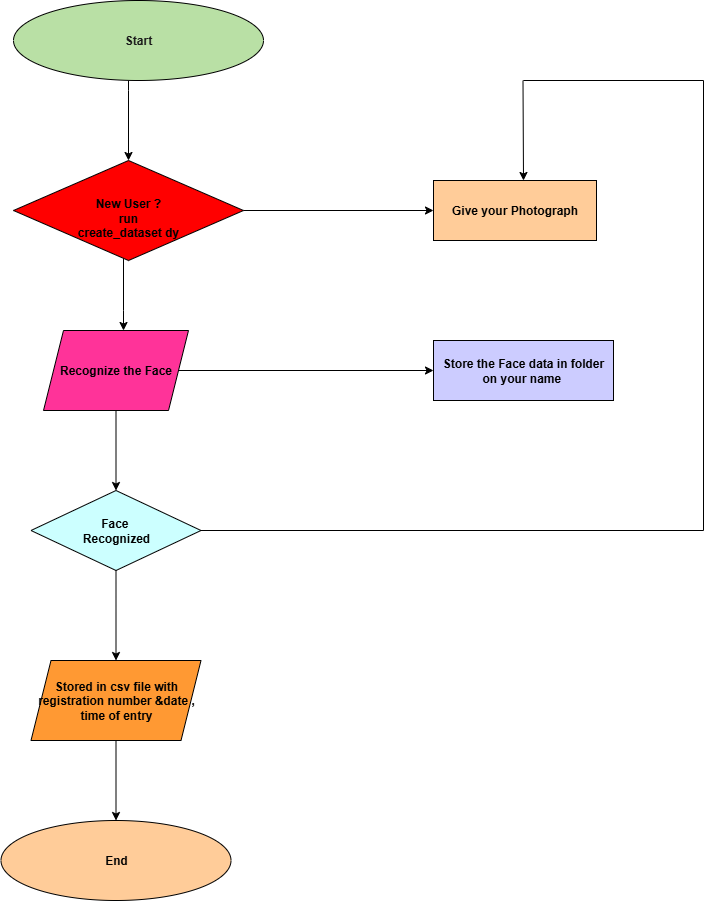

The diagram above was exported from draw.io. Its source (the exported page's mxGraphModel, read from the mxfile embedded in the PNG):
<mxGraphModel dx="1869" dy="1696" grid="1" gridSize="10" guides="1" tooltips="1" connect="1" arrows="1" fold="1" page="1" pageScale="1" pageWidth="827" pageHeight="1169" math="0" shadow="0">
  <root>
    <mxCell id="0" />
    <mxCell id="1" parent="0" />
    <mxCell id="pDN668JGl5mdHOxwd-dp-9" value="" style="edgeStyle=orthogonalEdgeStyle;rounded=0;orthogonalLoop=1;jettySize=auto;html=1;" parent="1" source="pDN668JGl5mdHOxwd-dp-4" target="pDN668JGl5mdHOxwd-dp-8" edge="1">
      <mxGeometry relative="1" as="geometry">
        <Array as="points">
          <mxPoint x="-695" y="-1010" />
          <mxPoint x="-695" y="-1010" />
        </Array>
      </mxGeometry>
    </mxCell>
    <mxCell id="pDN668JGl5mdHOxwd-dp-4" value="&lt;font style=&quot;color: rgb(26, 26, 26);&quot;&gt;&lt;b&gt;Start&lt;/b&gt;&lt;/font&gt;" style="ellipse;whiteSpace=wrap;html=1;fillColor=#B9E0A5;" parent="1" vertex="1">
      <mxGeometry x="-810" y="-1100" width="250" height="80" as="geometry" />
    </mxCell>
    <mxCell id="pDN668JGl5mdHOxwd-dp-23" value="" style="edgeStyle=orthogonalEdgeStyle;rounded=0;orthogonalLoop=1;jettySize=auto;html=1;" parent="1" source="pDN668JGl5mdHOxwd-dp-8" target="pDN668JGl5mdHOxwd-dp-18" edge="1">
      <mxGeometry relative="1" as="geometry" />
    </mxCell>
    <mxCell id="pDN668JGl5mdHOxwd-dp-29" value="" style="edgeStyle=orthogonalEdgeStyle;rounded=0;orthogonalLoop=1;jettySize=auto;html=1;" parent="1" source="pDN668JGl5mdHOxwd-dp-8" target="pDN668JGl5mdHOxwd-dp-10" edge="1">
      <mxGeometry relative="1" as="geometry">
        <Array as="points">
          <mxPoint x="-700" y="-790" />
          <mxPoint x="-700" y="-790" />
        </Array>
      </mxGeometry>
    </mxCell>
    <mxCell id="pDN668JGl5mdHOxwd-dp-8" value="&lt;div&gt;&lt;b&gt;&lt;br&gt;&lt;/b&gt;&lt;/div&gt;&lt;div&gt;&lt;b&gt;New User ?&lt;/b&gt;&lt;/div&gt;&lt;div&gt;&lt;b&gt;run&lt;/b&gt;&lt;/div&gt;&lt;div&gt;&lt;b&gt;create_dataset dy&lt;/b&gt;&lt;/div&gt;" style="rhombus;whiteSpace=wrap;html=1;fillColor=#FF0000;" parent="1" vertex="1">
      <mxGeometry x="-810" y="-940" width="230" height="100" as="geometry" />
    </mxCell>
    <mxCell id="pDN668JGl5mdHOxwd-dp-25" value="" style="edgeStyle=orthogonalEdgeStyle;rounded=0;orthogonalLoop=1;jettySize=auto;html=1;" parent="1" source="pDN668JGl5mdHOxwd-dp-10" target="pDN668JGl5mdHOxwd-dp-24" edge="1">
      <mxGeometry relative="1" as="geometry" />
    </mxCell>
    <mxCell id="pDN668JGl5mdHOxwd-dp-27" value="" style="edgeStyle=orthogonalEdgeStyle;rounded=0;orthogonalLoop=1;jettySize=auto;html=1;" parent="1" source="pDN668JGl5mdHOxwd-dp-10" target="pDN668JGl5mdHOxwd-dp-12" edge="1">
      <mxGeometry relative="1" as="geometry" />
    </mxCell>
    <mxCell id="pDN668JGl5mdHOxwd-dp-10" value="&lt;b&gt;Recognize the Face&lt;/b&gt;" style="shape=parallelogram;perimeter=parallelogramPerimeter;whiteSpace=wrap;html=1;fixedSize=1;fillColor=#FF3399;" parent="1" vertex="1">
      <mxGeometry x="-780" y="-770" width="145" height="80" as="geometry" />
    </mxCell>
    <mxCell id="pDN668JGl5mdHOxwd-dp-30" value="" style="edgeStyle=orthogonalEdgeStyle;rounded=0;orthogonalLoop=1;jettySize=auto;html=1;" parent="1" source="pDN668JGl5mdHOxwd-dp-12" target="pDN668JGl5mdHOxwd-dp-14" edge="1">
      <mxGeometry relative="1" as="geometry" />
    </mxCell>
    <mxCell id="pDN668JGl5mdHOxwd-dp-12" value="&lt;b&gt;Face&amp;nbsp;&lt;/b&gt;&lt;div&gt;&lt;b&gt;Recognized&lt;/b&gt;&lt;/div&gt;" style="rhombus;whiteSpace=wrap;html=1;fillColor=#CCFFFF;" parent="1" vertex="1">
      <mxGeometry x="-792.5" y="-610" width="170" height="80" as="geometry" />
    </mxCell>
    <mxCell id="pDN668JGl5mdHOxwd-dp-17" value="" style="edgeStyle=orthogonalEdgeStyle;rounded=0;orthogonalLoop=1;jettySize=auto;html=1;" parent="1" source="pDN668JGl5mdHOxwd-dp-14" target="pDN668JGl5mdHOxwd-dp-16" edge="1">
      <mxGeometry relative="1" as="geometry" />
    </mxCell>
    <mxCell id="pDN668JGl5mdHOxwd-dp-14" value="&lt;b&gt;Stored in csv file with registration number &amp;amp;date , time of entry&lt;/b&gt;" style="shape=parallelogram;perimeter=parallelogramPerimeter;whiteSpace=wrap;html=1;fixedSize=1;fillColor=#FF9933;" parent="1" vertex="1">
      <mxGeometry x="-792.5" y="-440" width="170" height="80" as="geometry" />
    </mxCell>
    <mxCell id="pDN668JGl5mdHOxwd-dp-16" value="&lt;b&gt;End&lt;/b&gt;" style="ellipse;whiteSpace=wrap;html=1;fillColor=#FFCC99;" parent="1" vertex="1">
      <mxGeometry x="-822.5" y="-280" width="230" height="80" as="geometry" />
    </mxCell>
    <mxCell id="pDN668JGl5mdHOxwd-dp-18" value="&lt;b&gt;Give your Photograph&lt;/b&gt;" style="whiteSpace=wrap;html=1;fillColor=#FFCC99;" parent="1" vertex="1">
      <mxGeometry x="-390" y="-920" width="163" height="60" as="geometry" />
    </mxCell>
    <mxCell id="pDN668JGl5mdHOxwd-dp-24" value="&lt;b&gt;Store the Face data in folder on your name&amp;nbsp;&lt;/b&gt;" style="whiteSpace=wrap;html=1;fillColor=#CCCCFF;" parent="1" vertex="1">
      <mxGeometry x="-390" y="-760" width="180" height="60" as="geometry" />
    </mxCell>
    <mxCell id="pDN668JGl5mdHOxwd-dp-41" value="" style="endArrow=none;html=1;rounded=0;" parent="1" edge="1">
      <mxGeometry width="50" height="50" relative="1" as="geometry">
        <mxPoint x="-622.5" y="-570" as="sourcePoint" />
        <mxPoint x="-120" y="-570" as="targetPoint" />
      </mxGeometry>
    </mxCell>
    <mxCell id="pDN668JGl5mdHOxwd-dp-43" value="" style="endArrow=none;html=1;rounded=0;" parent="1" edge="1">
      <mxGeometry width="50" height="50" relative="1" as="geometry">
        <mxPoint x="-120" y="-570" as="sourcePoint" />
        <mxPoint x="-120" y="-1020" as="targetPoint" />
      </mxGeometry>
    </mxCell>
    <mxCell id="pDN668JGl5mdHOxwd-dp-44" value="" style="endArrow=none;html=1;rounded=0;" parent="1" edge="1">
      <mxGeometry width="50" height="50" relative="1" as="geometry">
        <mxPoint x="-300" y="-1020" as="sourcePoint" />
        <mxPoint x="-120" y="-1020" as="targetPoint" />
      </mxGeometry>
    </mxCell>
    <mxCell id="pDN668JGl5mdHOxwd-dp-47" value="" style="endArrow=classic;html=1;rounded=0;" parent="1" edge="1">
      <mxGeometry width="50" height="50" relative="1" as="geometry">
        <mxPoint x="-300.5" y="-1020" as="sourcePoint" />
        <mxPoint x="-300" y="-920" as="targetPoint" />
      </mxGeometry>
    </mxCell>
  </root>
</mxGraphModel>